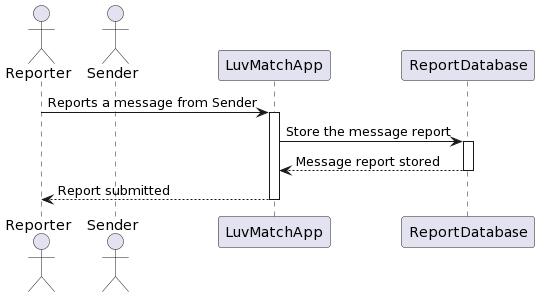

The diagram above was rendered by PlantUML. Its source (embedded in the PNG):
@startuml
actor Reporter
actor Sender
participant LuvMatchApp
participant ReportDatabase

Reporter -> LuvMatchApp: Reports a message from Sender
activate LuvMatchApp

LuvMatchApp -> ReportDatabase: Store the message report
activate ReportDatabase
ReportDatabase --> LuvMatchApp: Message report stored
deactivate ReportDatabase

LuvMatchApp --> Reporter: Report submitted
deactivate LuvMatchApp
@enduml